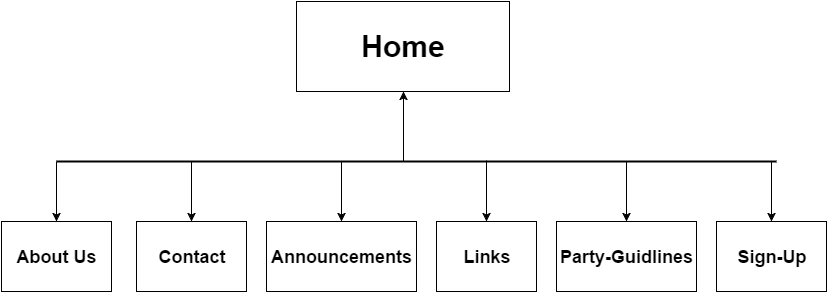

The diagram above was exported from draw.io. Its source (the exported page's mxGraphModel, read from the mxfile embedded in the PNG):
<mxGraphModel dx="1042" dy="553" grid="1" gridSize="10" guides="1" tooltips="1" connect="1" arrows="1" fold="1" page="1" pageScale="1" pageWidth="850" pageHeight="1100" background="#ffffff" math="0" shadow="0">
  <root>
    <mxCell id="0" />
    <mxCell id="1" parent="0" />
    <mxCell id="2" value="&lt;h1&gt;&lt;font style=&quot;font-size: 30px&quot;&gt;Home&lt;/font&gt;&lt;/h1&gt;" style="whiteSpace=wrap;html=1;" vertex="1" parent="1">
      <mxGeometry x="310" y="40" width="213" height="90" as="geometry" />
    </mxCell>
    <mxCell id="3" value="&lt;h2&gt;About Us&lt;/h2&gt;" style="whiteSpace=wrap;html=1;" vertex="1" parent="1">
      <mxGeometry x="15" y="260" width="110" height="70" as="geometry" />
    </mxCell>
    <mxCell id="8" value="&lt;h2&gt;Contact&lt;/h2&gt;" style="whiteSpace=wrap;html=1;" vertex="1" parent="1">
      <mxGeometry x="150" y="260" width="110" height="70" as="geometry" />
    </mxCell>
    <mxCell id="9" value="&lt;h2&gt;Announcements&lt;/h2&gt;" style="whiteSpace=wrap;html=1;" vertex="1" parent="1">
      <mxGeometry x="280" y="260" width="150" height="70" as="geometry" />
    </mxCell>
    <mxCell id="10" value="&lt;h2&gt;Links&lt;/h2&gt;" style="whiteSpace=wrap;html=1;" vertex="1" parent="1">
      <mxGeometry x="450" y="260" width="100" height="70" as="geometry" />
    </mxCell>
    <mxCell id="11" value="&lt;h2&gt;Party-Guidlines&lt;/h2&gt;" style="whiteSpace=wrap;html=1;" vertex="1" parent="1">
      <mxGeometry x="570" y="260" width="140" height="70" as="geometry" />
    </mxCell>
    <mxCell id="13" value="&lt;h2&gt;Sign-Up&lt;/h2&gt;" style="whiteSpace=wrap;html=1;" vertex="1" parent="1">
      <mxGeometry x="730" y="260" width="110" height="70" as="geometry" />
    </mxCell>
    <mxCell id="17" value="" style="endArrow=classic;html=1;entryX=0.5;entryY=1;" edge="1" parent="1" target="2">
      <mxGeometry width="50" height="50" relative="1" as="geometry">
        <mxPoint x="417" y="200" as="sourcePoint" />
        <mxPoint x="442" y="150" as="targetPoint" />
      </mxGeometry>
    </mxCell>
    <mxCell id="18" value="" style="line;strokeWidth=2;html=1;" vertex="1" parent="1">
      <mxGeometry x="70" y="195" width="720" height="10" as="geometry" />
    </mxCell>
    <mxCell id="20" value="" style="endArrow=classic;html=1;exitX=0;exitY=0.5;exitPerimeter=0;entryX=0.5;entryY=0;" edge="1" parent="1" source="18" target="3">
      <mxGeometry width="50" height="50" relative="1" as="geometry">
        <mxPoint x="73" y="200" as="sourcePoint" />
        <mxPoint x="130" y="240" as="targetPoint" />
      </mxGeometry>
    </mxCell>
    <mxCell id="21" value="" style="endArrow=classic;html=1;" edge="1" parent="1">
      <mxGeometry width="50" height="50" relative="1" as="geometry">
        <mxPoint x="205" y="200" as="sourcePoint" />
        <mxPoint x="205" y="260" as="targetPoint" />
      </mxGeometry>
    </mxCell>
    <mxCell id="22" value="" style="endArrow=classic;html=1;entryX=0.5;entryY=0;" edge="1" parent="1" target="9">
      <mxGeometry width="50" height="50" relative="1" as="geometry">
        <mxPoint x="355" y="200" as="sourcePoint" />
        <mxPoint x="355" y="245" as="targetPoint" />
        <Array as="points" />
      </mxGeometry>
    </mxCell>
    <mxCell id="23" value="" style="endArrow=classic;html=1;entryX=0.5;entryY=0;" edge="1" parent="1" target="10">
      <mxGeometry width="50" height="50" relative="1" as="geometry">
        <mxPoint x="500" y="199" as="sourcePoint" />
        <mxPoint x="520" y="200" as="targetPoint" />
      </mxGeometry>
    </mxCell>
    <mxCell id="24" value="" style="endArrow=classic;html=1;entryX=0.5;entryY=0;" edge="1" parent="1" target="11">
      <mxGeometry width="50" height="50" relative="1" as="geometry">
        <mxPoint x="640" y="200" as="sourcePoint" />
        <mxPoint x="660" y="210" as="targetPoint" />
      </mxGeometry>
    </mxCell>
    <mxCell id="25" value="" style="endArrow=classic;html=1;entryX=0.5;entryY=0;" edge="1" parent="1" target="13">
      <mxGeometry width="50" height="50" relative="1" as="geometry">
        <mxPoint x="785" y="200" as="sourcePoint" />
        <mxPoint x="800" y="200" as="targetPoint" />
      </mxGeometry>
    </mxCell>
  </root>
</mxGraphModel>